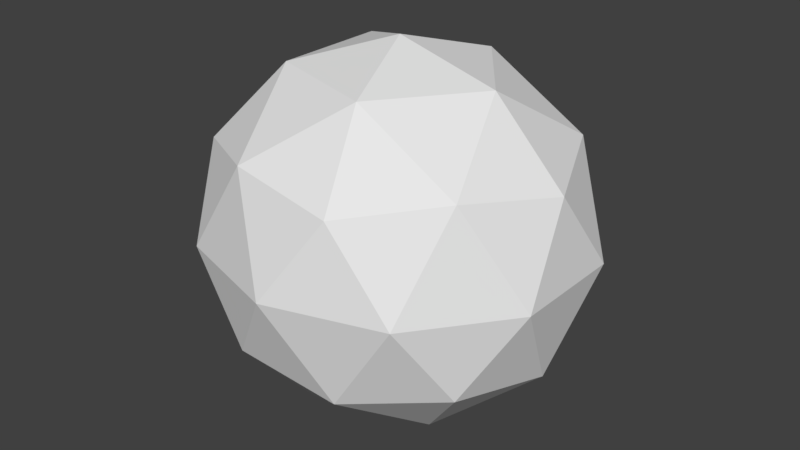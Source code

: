 # Source: icosphere_flat.blend  (saved by Blender 2.82.7; exported with 4.5.12 LTS)
import bpy
from mathutils import Matrix  # noqa: F401  (used for matrix-valued properties, if any)

bpy.ops.wm.read_factory_settings(use_empty=True)
scene = bpy.context.scene
scene.name = 'Scene'

# ---- collections
col_collection_1 = bpy.data.collections.new('Collection 1'); scene.collection.children.link(col_collection_1)

# ---- world
world_world = bpy.data.worlds.new('World'); scene.world = world_world
world_world.color = (0.05088, 0.05088, 0.05088)
world_world.use_sun_shadow = False
world_world.sun_shadow_jitter_overblur = 0.0
world_world.cycles.sampling_method = 'MANUAL'

# ---- meshes
me_icosphere = bpy.data.meshes.new('Icosphere')
me_icosphere.from_pydata([(0.0, 0.0, -0.5), (0.3804, -0.2629, -0.2236), (-0.1453, -0.4253, -0.2236), (-0.4702, 0.0, -0.2236), (-0.1453, 0.4253, -0.2236), (0.3804, 0.2629, -0.2236), (0.1453, -0.4253, 0.2236), (-0.3804, -0.2629, 0.2236), (-0.3804, 0.2629, 0.2236), (0.1453, 0.4253, 0.2236), (0.4702, 0.0, 0.2236), (0.0, 0.0, 0.5), (-0.08541, -0.25, -0.4253), (0.2236, -0.1545, -0.4253), (0.1382, -0.4045, -0.2629), (0.4472, 0.0, -0.2629), (0.2236, 0.1545, -0.4253), (-0.2764, 0.0, -0.4253), (-0.3618, -0.25, -0.2629), (-0.08541, 0.25, -0.4253), (-0.3618, 0.25, -0.2629), (0.1382, 0.4045, -0.2629), (0.5, -0.1545, 0.0), (0.5, 0.1545, 0.0), (0.0, -0.5, 0.0), (0.309, -0.4045, 0.0), (-0.5, -0.1545, 0.0), (-0.309, -0.4045, 0.0), (-0.309, 0.4045, 0.0), (-0.5, 0.1545, 0.0), (0.309, 0.4045, 0.0), (0.0, 0.5, 0.0), (0.3618, -0.25, 0.2629), (-0.1382, -0.4045, 0.2629), (-0.4472, 0.0, 0.2629), (-0.1382, 0.4045, 0.2629), (0.3618, 0.25, 0.2629), (0.08541, -0.25, 0.4253), (0.2764, 0.0, 0.4253), (-0.2236, -0.1545, 0.4253), (-0.2236, 0.1545, 0.4253), (0.08541, 0.25, 0.4253)], [], [(0, 13, 12), (1, 13, 15), (0, 12, 17), (0, 17, 19), (0, 19, 16), (1, 15, 22), (2, 14, 24), (3, 18, 26), (4, 20, 28), (5, 21, 30), (1, 22, 25), (2, 24, 27), (3, 26, 29), (4, 28, 31), (5, 30, 23), (6, 32, 37), (7, 33, 39), (8, 34, 40), (9, 35, 41), (10, 36, 38), (38, 41, 11), (38, 36, 41), (36, 9, 41), (41, 40, 11), (41, 35, 40), (35, 8, 40), (40, 39, 11), (40, 34, 39), (34, 7, 39), (39, 37, 11), (39, 33, 37), (33, 6, 37), (37, 38, 11), (37, 32, 38), (32, 10, 38), (23, 36, 10), (23, 30, 36), (30, 9, 36), (31, 35, 9), (31, 28, 35), (28, 8, 35), (29, 34, 8), (29, 26, 34), (26, 7, 34), (27, 33, 7), (27, 24, 33), (24, 6, 33), (25, 32, 6), (25, 22, 32), (22, 10, 32), (30, 31, 9), (30, 21, 31), (21, 4, 31), (28, 29, 8), (28, 20, 29), (20, 3, 29), (26, 27, 7), (26, 18, 27), (18, 2, 27), (24, 25, 6), (24, 14, 25), (14, 1, 25), (22, 23, 10), (22, 15, 23), (15, 5, 23), (16, 21, 5), (16, 19, 21), (19, 4, 21), (19, 20, 4), (19, 17, 20), (17, 3, 20), (17, 18, 3), (17, 12, 18), (12, 2, 18), (15, 16, 5), (15, 13, 16), (13, 0, 16), (12, 14, 2), (12, 13, 14), (13, 1, 14)])
me_icosphere.use_remesh_preserve_volume = False
me_icosphere.use_remesh_preserve_attributes = False
me_icosphere.use_mirror_vertex_groups = False
me_icosphere.update()

# ---- objects
ob_icosphere = bpy.data.objects.new('Icosphere', me_icosphere)

# ---- transforms, parenting, visibility, modifiers, constraints
ob_icosphere.location = (0.0, 0.0, 0.0)
ob_icosphere.lineart.crease_threshold = 0.0

# ---- collection membership
col_collection_1.objects.link(ob_icosphere)

# ---- scene / render settings (as saved in the file)
scene.frame_start = 1; scene.frame_end = 250; scene.frame_set(1)
scene.render.engine = 'CYCLES'
scene.render.resolution_percentage = 50
scene.render.dither_intensity = 0.0
scene.cycles.use_denoising = False
scene.cycles.samples = 128
scene.cycles.sampling_pattern = 'TABULATED_SOBOL'
scene.cycles.use_adaptive_sampling = False
scene.cycles.use_light_tree = False
scene.cycles.blur_glossy = 0.0
scene.cycles.sample_clamp_indirect = 0.0
scene.view_settings.view_transform = 'Standard'
bpy.context.view_layer.update()

# ---- added for rendering (the .blend has no active camera and no usable light): camera, sun
cam_auto = bpy.data.cameras.new('AutoCamera')
cam_auto.lens = 50.0
cam_auto.sensor_width = 36.0
cam_auto.clip_end = 1000.0
ob_auto_camera = bpy.data.objects.new('AutoCamera', cam_auto)
scene.collection.objects.link(ob_auto_camera)
ob_auto_camera.location = (1.60254, -1.92304, 1.28203)
ob_auto_camera.rotation_euler = (1.09748, -7.21219e-08, 0.694738)
scene.camera = ob_auto_camera
light_auto_sun = bpy.data.lights.new('AutoSun', 'SUN')
light_auto_sun.energy = 3.0
light_auto_sun.angle = 0.0523599
ob_auto_sun = bpy.data.objects.new('AutoSun', light_auto_sun)
scene.collection.objects.link(ob_auto_sun)
ob_auto_sun.rotation_euler = (0.872665, 0.174533, 0.523599)
bpy.context.view_layer.update()
